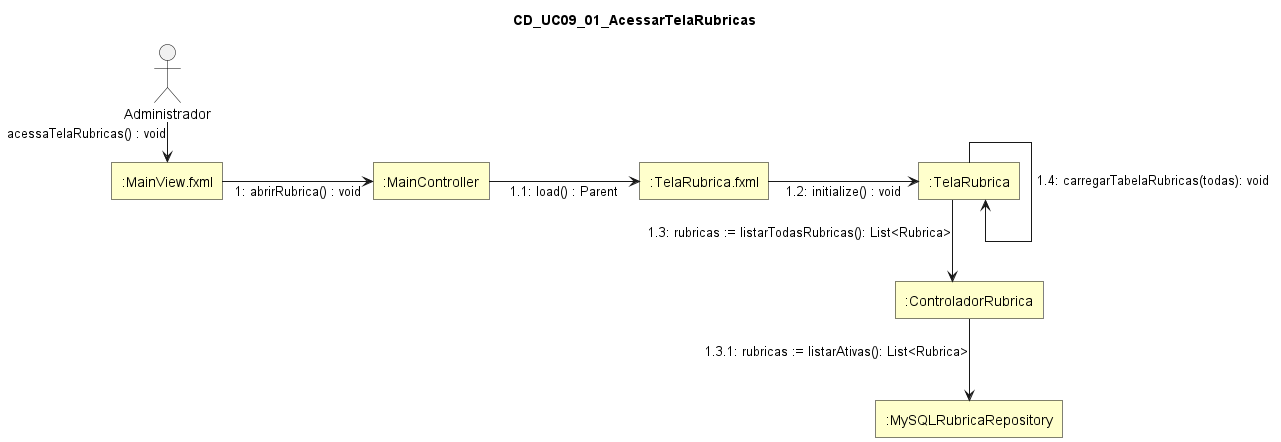

The diagram above was rendered by PlantUML. Its source (embedded in the PNG):
@startuml
skinparam style strictuml
skinparam linetype ortho
skinparam shadowing false
skinparam defaultTextAlignment center

skinparam nodesep 150
skinparam ranksep 40

skinparam rectangle {
  BackgroundColor #FFFFCC
  BorderColor Black
  RoundCorner 0
}

skinparam actor {
  BorderColor Black
  FontColor Black
}

title CD_UC09_01_AcessarTelaRubricas

actor "Administrador" as Administrador

rectangle ":MainView.fxml" as MainViewFXML
rectangle ":MainController" as MainController
rectangle ":TelaRubrica.fxml" as TelaRubricaFXML
rectangle ":TelaRubrica" as TelaRubrica
rectangle ":ControladorRubrica" as ControladorRubrica
rectangle ":MySQLRubricaRepository" as MySQLRubricaRepository

Administrador --> MainViewFXML : acessaTelaRubricas() : void

MainViewFXML -right-> MainController : 1: abrirRubrica() : void

MainController -right-> TelaRubricaFXML : 1.1: load() : Parent

TelaRubricaFXML -right-> TelaRubrica : 1.2: initialize() : void

TelaRubrica ---> ControladorRubrica : 1.3: rubricas := listarTodasRubricas(): List<Rubrica>

ControladorRubrica ---> MySQLRubricaRepository : 1.3.1: rubricas := listarAtivas(): List<Rubrica>

TelaRubrica --> TelaRubrica : 1.4: carregarTabelaRubricas(todas): void

@enduml